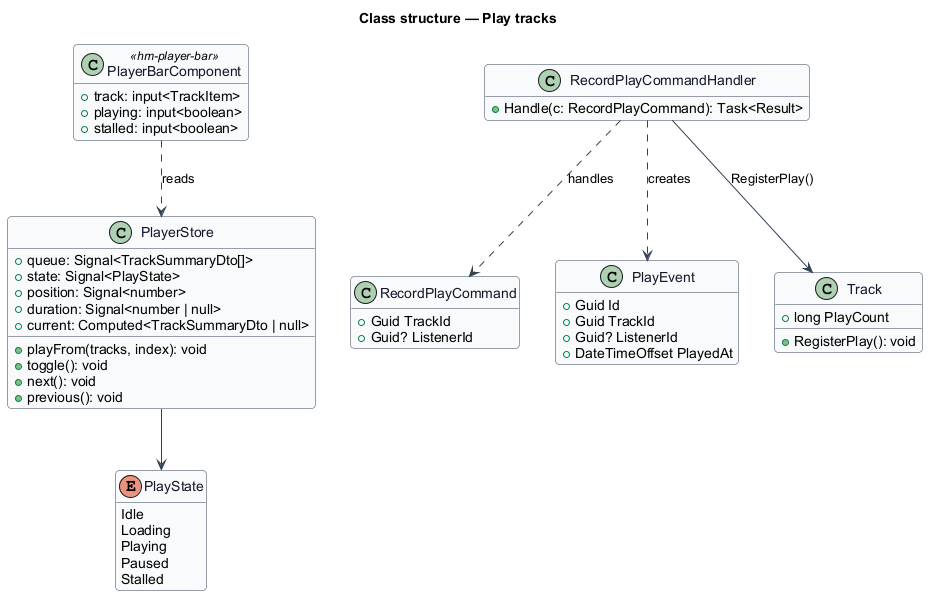

The diagram above was rendered by PlantUML. Its source (embedded in the PNG):
@startuml
skinparam backgroundColor #FFFFFF
skinparam shadowing false
skinparam roundcorner 8
skinparam defaultFontName Arial
skinparam ArrowColor #344054
skinparam class {
  BorderColor #344054
  FontColor #101828
  BackgroundColor #F9FAFB
}
hide empty members
title Class structure — Play tracks

enum PlayState {
  Idle
  Loading
  Playing
  Paused
  Stalled
}
class PlayerStore {
  +queue: Signal<TrackSummaryDto[]>
  +state: Signal<PlayState>
  +position: Signal<number>
  +duration: Signal<number | null>
  +current: Computed<TrackSummaryDto | null>
  +playFrom(tracks, index): void
  +toggle(): void
  +next(): void
  +previous(): void
}
class PlayerBarComponent <<hm-player-bar>> {
  +track: input<TrackItem>
  +playing: input<boolean>
  +stalled: input<boolean>
}
class RecordPlayCommand {
  +Guid TrackId
  +Guid? ListenerId
}
class RecordPlayCommandHandler {
  +Handle(c: RecordPlayCommand): Task<Result>
}
class PlayEvent {
  +Guid Id
  +Guid TrackId
  +Guid? ListenerId
  +DateTimeOffset PlayedAt
}
class Track {
  +long PlayCount
  +RegisterPlay(): void
}
PlayerStore --> PlayState
PlayerBarComponent ..> PlayerStore : reads
RecordPlayCommandHandler ..> RecordPlayCommand : handles
RecordPlayCommandHandler ..> PlayEvent : creates
RecordPlayCommandHandler --> Track : RegisterPlay()
@enduml